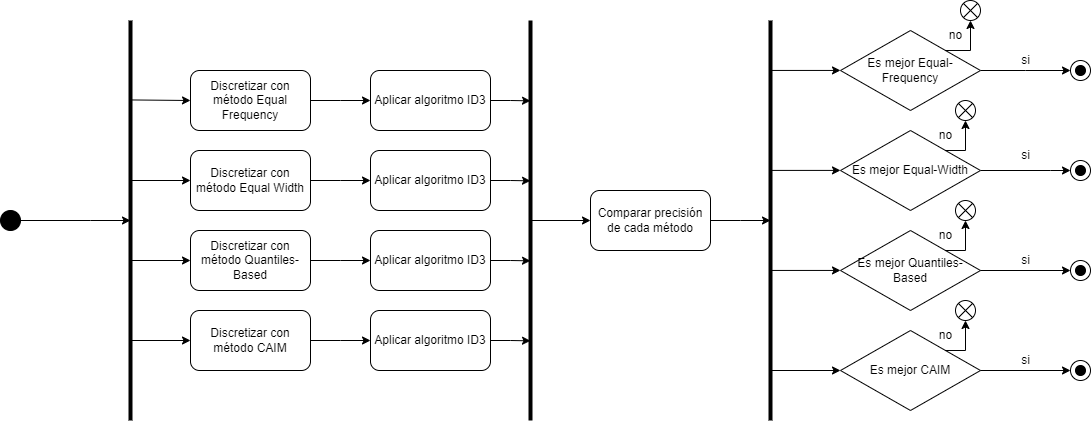

The diagram above was exported from draw.io. Its source (the exported page's mxGraphModel, read from the mxfile embedded in the PNG):
<mxGraphModel dx="1760" dy="810" grid="1" gridSize="10" guides="1" tooltips="1" connect="1" arrows="1" fold="1" page="1" pageScale="1" pageWidth="827" pageHeight="1169" math="0" shadow="0">
  <root>
    <mxCell id="WIyWlLk6GJQsqaUBKTNV-0" />
    <mxCell id="WIyWlLk6GJQsqaUBKTNV-1" parent="WIyWlLk6GJQsqaUBKTNV-0" />
    <mxCell id="VL9bm0JoQDfGjpgvUQN5-3" style="edgeStyle=orthogonalEdgeStyle;rounded=0;orthogonalLoop=1;jettySize=auto;html=1;" edge="1" parent="WIyWlLk6GJQsqaUBKTNV-1" source="VL9bm0JoQDfGjpgvUQN5-1">
      <mxGeometry relative="1" as="geometry">
        <mxPoint x="140" y="400" as="targetPoint" />
        <Array as="points">
          <mxPoint x="100" y="400" />
          <mxPoint x="100" y="400" />
        </Array>
      </mxGeometry>
    </mxCell>
    <mxCell id="VL9bm0JoQDfGjpgvUQN5-1" value="" style="ellipse;whiteSpace=wrap;html=1;aspect=fixed;strokeColor=#000000;fillColor=#000000;" vertex="1" parent="WIyWlLk6GJQsqaUBKTNV-1">
      <mxGeometry x="10" y="390" width="20" height="20" as="geometry" />
    </mxCell>
    <mxCell id="VL9bm0JoQDfGjpgvUQN5-2" value="" style="endArrow=none;html=1;rounded=0;strokeWidth=4;" edge="1" parent="WIyWlLk6GJQsqaUBKTNV-1">
      <mxGeometry width="50" height="50" relative="1" as="geometry">
        <mxPoint x="140" y="600" as="sourcePoint" />
        <mxPoint x="140" y="200" as="targetPoint" />
      </mxGeometry>
    </mxCell>
    <mxCell id="VL9bm0JoQDfGjpgvUQN5-5" value="" style="endArrow=classic;html=1;rounded=0;" edge="1" parent="WIyWlLk6GJQsqaUBKTNV-1">
      <mxGeometry width="50" height="50" relative="1" as="geometry">
        <mxPoint x="140" y="360" as="sourcePoint" />
        <mxPoint x="200" y="360" as="targetPoint" />
      </mxGeometry>
    </mxCell>
    <mxCell id="VL9bm0JoQDfGjpgvUQN5-6" value="" style="endArrow=classic;html=1;rounded=0;" edge="1" parent="WIyWlLk6GJQsqaUBKTNV-1">
      <mxGeometry width="50" height="50" relative="1" as="geometry">
        <mxPoint x="140" y="440" as="sourcePoint" />
        <mxPoint x="200" y="440" as="targetPoint" />
      </mxGeometry>
    </mxCell>
    <mxCell id="VL9bm0JoQDfGjpgvUQN5-7" value="" style="endArrow=classic;html=1;rounded=0;" edge="1" parent="WIyWlLk6GJQsqaUBKTNV-1">
      <mxGeometry width="50" height="50" relative="1" as="geometry">
        <mxPoint x="140" y="520" as="sourcePoint" />
        <mxPoint x="200" y="520" as="targetPoint" />
      </mxGeometry>
    </mxCell>
    <mxCell id="VL9bm0JoQDfGjpgvUQN5-15" style="edgeStyle=orthogonalEdgeStyle;rounded=0;orthogonalLoop=1;jettySize=auto;html=1;exitX=1;exitY=0.5;exitDx=0;exitDy=0;" edge="1" parent="WIyWlLk6GJQsqaUBKTNV-1" source="VL9bm0JoQDfGjpgvUQN5-9">
      <mxGeometry relative="1" as="geometry">
        <mxPoint x="380" y="280" as="targetPoint" />
      </mxGeometry>
    </mxCell>
    <mxCell id="VL9bm0JoQDfGjpgvUQN5-9" value="Discretizar con método Equal Frequency" style="rounded=1;whiteSpace=wrap;html=1;" vertex="1" parent="WIyWlLk6GJQsqaUBKTNV-1">
      <mxGeometry x="200" y="250" width="120" height="60" as="geometry" />
    </mxCell>
    <mxCell id="VL9bm0JoQDfGjpgvUQN5-16" style="edgeStyle=orthogonalEdgeStyle;rounded=0;orthogonalLoop=1;jettySize=auto;html=1;exitX=1;exitY=0.5;exitDx=0;exitDy=0;" edge="1" parent="WIyWlLk6GJQsqaUBKTNV-1" source="VL9bm0JoQDfGjpgvUQN5-10">
      <mxGeometry relative="1" as="geometry">
        <mxPoint x="380" y="360" as="targetPoint" />
      </mxGeometry>
    </mxCell>
    <mxCell id="VL9bm0JoQDfGjpgvUQN5-10" value="Discretizar con método Equal Width" style="rounded=1;whiteSpace=wrap;html=1;" vertex="1" parent="WIyWlLk6GJQsqaUBKTNV-1">
      <mxGeometry x="200" y="330" width="120" height="60" as="geometry" />
    </mxCell>
    <mxCell id="VL9bm0JoQDfGjpgvUQN5-17" style="edgeStyle=orthogonalEdgeStyle;rounded=0;orthogonalLoop=1;jettySize=auto;html=1;exitX=1;exitY=0.5;exitDx=0;exitDy=0;" edge="1" parent="WIyWlLk6GJQsqaUBKTNV-1" source="VL9bm0JoQDfGjpgvUQN5-24">
      <mxGeometry relative="1" as="geometry">
        <mxPoint x="380" y="440" as="targetPoint" />
        <mxPoint x="380" y="440" as="sourcePoint" />
      </mxGeometry>
    </mxCell>
    <mxCell id="VL9bm0JoQDfGjpgvUQN5-18" style="edgeStyle=orthogonalEdgeStyle;rounded=0;orthogonalLoop=1;jettySize=auto;html=1;exitX=1;exitY=0.5;exitDx=0;exitDy=0;" edge="1" parent="WIyWlLk6GJQsqaUBKTNV-1" source="VL9bm0JoQDfGjpgvUQN5-23">
      <mxGeometry relative="1" as="geometry">
        <mxPoint x="380" y="520" as="targetPoint" />
        <mxPoint x="380" y="520" as="sourcePoint" />
      </mxGeometry>
    </mxCell>
    <mxCell id="VL9bm0JoQDfGjpgvUQN5-14" value="" style="endArrow=none;html=1;rounded=0;strokeWidth=4;" edge="1" parent="WIyWlLk6GJQsqaUBKTNV-1">
      <mxGeometry width="50" height="50" relative="1" as="geometry">
        <mxPoint x="540" y="600" as="sourcePoint" />
        <mxPoint x="540" y="200" as="targetPoint" />
      </mxGeometry>
    </mxCell>
    <mxCell id="VL9bm0JoQDfGjpgvUQN5-20" value="" style="endArrow=classic;html=1;rounded=0;" edge="1" parent="WIyWlLk6GJQsqaUBKTNV-1">
      <mxGeometry width="50" height="50" relative="1" as="geometry">
        <mxPoint x="140" y="279.44" as="sourcePoint" />
        <mxPoint x="200" y="280" as="targetPoint" />
      </mxGeometry>
    </mxCell>
    <mxCell id="VL9bm0JoQDfGjpgvUQN5-23" value="Discretizar con método CAIM" style="rounded=1;whiteSpace=wrap;html=1;" vertex="1" parent="WIyWlLk6GJQsqaUBKTNV-1">
      <mxGeometry x="200" y="490" width="120" height="60" as="geometry" />
    </mxCell>
    <mxCell id="VL9bm0JoQDfGjpgvUQN5-24" value="Discretizar con método Quantiles-Based" style="rounded=1;whiteSpace=wrap;html=1;" vertex="1" parent="WIyWlLk6GJQsqaUBKTNV-1">
      <mxGeometry x="200" y="410" width="120" height="60" as="geometry" />
    </mxCell>
    <mxCell id="VL9bm0JoQDfGjpgvUQN5-30" style="edgeStyle=orthogonalEdgeStyle;rounded=0;orthogonalLoop=1;jettySize=auto;html=1;exitX=1;exitY=0.5;exitDx=0;exitDy=0;" edge="1" parent="WIyWlLk6GJQsqaUBKTNV-1" source="VL9bm0JoQDfGjpgvUQN5-26">
      <mxGeometry relative="1" as="geometry">
        <mxPoint x="540" y="280.33333333333326" as="targetPoint" />
      </mxGeometry>
    </mxCell>
    <mxCell id="VL9bm0JoQDfGjpgvUQN5-26" value="Aplicar algoritmo ID3" style="rounded=1;whiteSpace=wrap;html=1;" vertex="1" parent="WIyWlLk6GJQsqaUBKTNV-1">
      <mxGeometry x="380" y="250" width="120" height="60" as="geometry" />
    </mxCell>
    <mxCell id="VL9bm0JoQDfGjpgvUQN5-31" style="edgeStyle=orthogonalEdgeStyle;rounded=0;orthogonalLoop=1;jettySize=auto;html=1;exitX=1;exitY=0.5;exitDx=0;exitDy=0;" edge="1" parent="WIyWlLk6GJQsqaUBKTNV-1" source="VL9bm0JoQDfGjpgvUQN5-27">
      <mxGeometry relative="1" as="geometry">
        <mxPoint x="540" y="360.33333333333326" as="targetPoint" />
      </mxGeometry>
    </mxCell>
    <mxCell id="VL9bm0JoQDfGjpgvUQN5-27" value="Aplicar algoritmo ID3" style="rounded=1;whiteSpace=wrap;html=1;" vertex="1" parent="WIyWlLk6GJQsqaUBKTNV-1">
      <mxGeometry x="380" y="330" width="120" height="60" as="geometry" />
    </mxCell>
    <mxCell id="VL9bm0JoQDfGjpgvUQN5-32" style="edgeStyle=orthogonalEdgeStyle;rounded=0;orthogonalLoop=1;jettySize=auto;html=1;exitX=1;exitY=0.5;exitDx=0;exitDy=0;" edge="1" parent="WIyWlLk6GJQsqaUBKTNV-1" source="VL9bm0JoQDfGjpgvUQN5-28">
      <mxGeometry relative="1" as="geometry">
        <mxPoint x="540" y="440.33333333333326" as="targetPoint" />
      </mxGeometry>
    </mxCell>
    <mxCell id="VL9bm0JoQDfGjpgvUQN5-28" value="Aplicar algoritmo ID3" style="rounded=1;whiteSpace=wrap;html=1;" vertex="1" parent="WIyWlLk6GJQsqaUBKTNV-1">
      <mxGeometry x="380" y="410" width="120" height="60" as="geometry" />
    </mxCell>
    <mxCell id="VL9bm0JoQDfGjpgvUQN5-33" style="edgeStyle=orthogonalEdgeStyle;rounded=0;orthogonalLoop=1;jettySize=auto;html=1;exitX=1;exitY=0.5;exitDx=0;exitDy=0;" edge="1" parent="WIyWlLk6GJQsqaUBKTNV-1" source="VL9bm0JoQDfGjpgvUQN5-29">
      <mxGeometry relative="1" as="geometry">
        <mxPoint x="540" y="520.3333333333333" as="targetPoint" />
      </mxGeometry>
    </mxCell>
    <mxCell id="VL9bm0JoQDfGjpgvUQN5-29" value="Aplicar algoritmo ID3" style="rounded=1;whiteSpace=wrap;html=1;" vertex="1" parent="WIyWlLk6GJQsqaUBKTNV-1">
      <mxGeometry x="380" y="490" width="120" height="60" as="geometry" />
    </mxCell>
    <mxCell id="VL9bm0JoQDfGjpgvUQN5-34" value="" style="endArrow=classic;html=1;rounded=0;" edge="1" parent="WIyWlLk6GJQsqaUBKTNV-1">
      <mxGeometry width="50" height="50" relative="1" as="geometry">
        <mxPoint x="540" y="400" as="sourcePoint" />
        <mxPoint x="600" y="400" as="targetPoint" />
      </mxGeometry>
    </mxCell>
    <mxCell id="VL9bm0JoQDfGjpgvUQN5-99" style="edgeStyle=orthogonalEdgeStyle;rounded=0;orthogonalLoop=1;jettySize=auto;html=1;exitX=1;exitY=0.5;exitDx=0;exitDy=0;" edge="1" parent="WIyWlLk6GJQsqaUBKTNV-1" source="VL9bm0JoQDfGjpgvUQN5-35">
      <mxGeometry relative="1" as="geometry">
        <mxPoint x="780" y="400" as="targetPoint" />
      </mxGeometry>
    </mxCell>
    <mxCell id="VL9bm0JoQDfGjpgvUQN5-35" value="Comparar precisión de cada método" style="rounded=1;whiteSpace=wrap;html=1;" vertex="1" parent="WIyWlLk6GJQsqaUBKTNV-1">
      <mxGeometry x="600" y="370" width="120" height="60" as="geometry" />
    </mxCell>
    <mxCell id="VL9bm0JoQDfGjpgvUQN5-98" value="" style="endArrow=none;html=1;rounded=0;strokeWidth=4;" edge="1" parent="WIyWlLk6GJQsqaUBKTNV-1">
      <mxGeometry width="50" height="50" relative="1" as="geometry">
        <mxPoint x="780" y="600" as="sourcePoint" />
        <mxPoint x="780" y="200" as="targetPoint" />
      </mxGeometry>
    </mxCell>
    <mxCell id="VL9bm0JoQDfGjpgvUQN5-122" style="edgeStyle=orthogonalEdgeStyle;rounded=0;orthogonalLoop=1;jettySize=auto;html=1;exitX=1;exitY=0;exitDx=0;exitDy=0;entryX=0.5;entryY=1;entryDx=0;entryDy=0;" edge="1" parent="WIyWlLk6GJQsqaUBKTNV-1" source="VL9bm0JoQDfGjpgvUQN5-100" target="VL9bm0JoQDfGjpgvUQN5-111">
      <mxGeometry relative="1" as="geometry" />
    </mxCell>
    <mxCell id="VL9bm0JoQDfGjpgvUQN5-123" style="edgeStyle=orthogonalEdgeStyle;rounded=0;orthogonalLoop=1;jettySize=auto;html=1;exitX=1;exitY=0.5;exitDx=0;exitDy=0;" edge="1" parent="WIyWlLk6GJQsqaUBKTNV-1" source="VL9bm0JoQDfGjpgvUQN5-100">
      <mxGeometry relative="1" as="geometry">
        <mxPoint x="1080" y="250" as="targetPoint" />
      </mxGeometry>
    </mxCell>
    <mxCell id="VL9bm0JoQDfGjpgvUQN5-100" value="Es mejor Equal-Frequency" style="rhombus;whiteSpace=wrap;html=1;" vertex="1" parent="WIyWlLk6GJQsqaUBKTNV-1">
      <mxGeometry x="850" y="210" width="140" height="80" as="geometry" />
    </mxCell>
    <mxCell id="VL9bm0JoQDfGjpgvUQN5-132" style="edgeStyle=orthogonalEdgeStyle;rounded=0;orthogonalLoop=1;jettySize=auto;html=1;exitX=1;exitY=0.5;exitDx=0;exitDy=0;" edge="1" parent="WIyWlLk6GJQsqaUBKTNV-1" source="VL9bm0JoQDfGjpgvUQN5-101" target="VL9bm0JoQDfGjpgvUQN5-133">
      <mxGeometry relative="1" as="geometry">
        <mxPoint x="1080" y="350" as="targetPoint" />
        <Array as="points">
          <mxPoint x="1060" y="350" />
          <mxPoint x="1060" y="350" />
        </Array>
      </mxGeometry>
    </mxCell>
    <mxCell id="VL9bm0JoQDfGjpgvUQN5-101" value="Es mejor Equal-Width" style="rhombus;whiteSpace=wrap;html=1;" vertex="1" parent="WIyWlLk6GJQsqaUBKTNV-1">
      <mxGeometry x="850" y="310" width="140" height="80" as="geometry" />
    </mxCell>
    <mxCell id="VL9bm0JoQDfGjpgvUQN5-139" style="edgeStyle=orthogonalEdgeStyle;rounded=0;orthogonalLoop=1;jettySize=auto;html=1;exitX=1;exitY=0.5;exitDx=0;exitDy=0;entryX=0;entryY=0.5;entryDx=0;entryDy=0;" edge="1" parent="WIyWlLk6GJQsqaUBKTNV-1" source="VL9bm0JoQDfGjpgvUQN5-102" target="VL9bm0JoQDfGjpgvUQN5-135">
      <mxGeometry relative="1" as="geometry" />
    </mxCell>
    <mxCell id="VL9bm0JoQDfGjpgvUQN5-102" value="Es mejor Quantiles-Based" style="rhombus;whiteSpace=wrap;html=1;" vertex="1" parent="WIyWlLk6GJQsqaUBKTNV-1">
      <mxGeometry x="850" y="410" width="140" height="80" as="geometry" />
    </mxCell>
    <mxCell id="VL9bm0JoQDfGjpgvUQN5-103" value="Es mejor CAIM" style="rhombus;whiteSpace=wrap;html=1;" vertex="1" parent="WIyWlLk6GJQsqaUBKTNV-1">
      <mxGeometry x="850" y="510" width="140" height="80" as="geometry" />
    </mxCell>
    <mxCell id="VL9bm0JoQDfGjpgvUQN5-105" value="" style="endArrow=classic;html=1;rounded=0;" edge="1" parent="WIyWlLk6GJQsqaUBKTNV-1">
      <mxGeometry width="50" height="50" relative="1" as="geometry">
        <mxPoint x="780" y="550" as="sourcePoint" />
        <mxPoint x="850" y="550" as="targetPoint" />
      </mxGeometry>
    </mxCell>
    <mxCell id="VL9bm0JoQDfGjpgvUQN5-106" value="" style="endArrow=classic;html=1;rounded=0;" edge="1" parent="WIyWlLk6GJQsqaUBKTNV-1">
      <mxGeometry width="50" height="50" relative="1" as="geometry">
        <mxPoint x="780" y="449.94" as="sourcePoint" />
        <mxPoint x="850" y="449.94" as="targetPoint" />
      </mxGeometry>
    </mxCell>
    <mxCell id="VL9bm0JoQDfGjpgvUQN5-107" value="" style="endArrow=classic;html=1;rounded=0;" edge="1" parent="WIyWlLk6GJQsqaUBKTNV-1">
      <mxGeometry width="50" height="50" relative="1" as="geometry">
        <mxPoint x="780" y="349.91" as="sourcePoint" />
        <mxPoint x="850" y="349.91" as="targetPoint" />
      </mxGeometry>
    </mxCell>
    <mxCell id="VL9bm0JoQDfGjpgvUQN5-108" value="" style="endArrow=classic;html=1;rounded=0;" edge="1" parent="WIyWlLk6GJQsqaUBKTNV-1">
      <mxGeometry width="50" height="50" relative="1" as="geometry">
        <mxPoint x="780" y="249.94" as="sourcePoint" />
        <mxPoint x="850" y="249.94" as="targetPoint" />
      </mxGeometry>
    </mxCell>
    <mxCell id="VL9bm0JoQDfGjpgvUQN5-111" value="" style="shape=sumEllipse;perimeter=ellipsePerimeter;whiteSpace=wrap;html=1;backgroundOutline=1;" vertex="1" parent="WIyWlLk6GJQsqaUBKTNV-1">
      <mxGeometry x="970" y="180" width="20" height="20" as="geometry" />
    </mxCell>
    <mxCell id="VL9bm0JoQDfGjpgvUQN5-112" style="edgeStyle=orthogonalEdgeStyle;rounded=0;orthogonalLoop=1;jettySize=auto;html=1;exitX=1;exitY=0;exitDx=0;exitDy=0;" edge="1" parent="WIyWlLk6GJQsqaUBKTNV-1" source="VL9bm0JoQDfGjpgvUQN5-101">
      <mxGeometry relative="1" as="geometry">
        <mxPoint x="975" y="300" as="targetPoint" />
        <mxPoint x="975" y="340" as="sourcePoint" />
      </mxGeometry>
    </mxCell>
    <mxCell id="VL9bm0JoQDfGjpgvUQN5-113" value="" style="shape=sumEllipse;perimeter=ellipsePerimeter;whiteSpace=wrap;html=1;backgroundOutline=1;" vertex="1" parent="WIyWlLk6GJQsqaUBKTNV-1">
      <mxGeometry x="965" y="280" width="20" height="20" as="geometry" />
    </mxCell>
    <mxCell id="VL9bm0JoQDfGjpgvUQN5-114" style="edgeStyle=orthogonalEdgeStyle;rounded=0;orthogonalLoop=1;jettySize=auto;html=1;exitX=1;exitY=0;exitDx=0;exitDy=0;" edge="1" parent="WIyWlLk6GJQsqaUBKTNV-1">
      <mxGeometry relative="1" as="geometry">
        <mxPoint x="975" y="400" as="targetPoint" />
        <mxPoint x="955" y="430" as="sourcePoint" />
      </mxGeometry>
    </mxCell>
    <mxCell id="VL9bm0JoQDfGjpgvUQN5-115" value="" style="shape=sumEllipse;perimeter=ellipsePerimeter;whiteSpace=wrap;html=1;backgroundOutline=1;" vertex="1" parent="WIyWlLk6GJQsqaUBKTNV-1">
      <mxGeometry x="965" y="380" width="20" height="20" as="geometry" />
    </mxCell>
    <mxCell id="VL9bm0JoQDfGjpgvUQN5-116" style="edgeStyle=orthogonalEdgeStyle;rounded=0;orthogonalLoop=1;jettySize=auto;html=1;exitX=1;exitY=0;exitDx=0;exitDy=0;" edge="1" parent="WIyWlLk6GJQsqaUBKTNV-1">
      <mxGeometry relative="1" as="geometry">
        <mxPoint x="975" y="500" as="targetPoint" />
        <mxPoint x="955" y="530" as="sourcePoint" />
      </mxGeometry>
    </mxCell>
    <mxCell id="VL9bm0JoQDfGjpgvUQN5-117" value="" style="shape=sumEllipse;perimeter=ellipsePerimeter;whiteSpace=wrap;html=1;backgroundOutline=1;" vertex="1" parent="WIyWlLk6GJQsqaUBKTNV-1">
      <mxGeometry x="965" y="480" width="20" height="20" as="geometry" />
    </mxCell>
    <mxCell id="VL9bm0JoQDfGjpgvUQN5-118" value="no" style="text;html=1;align=center;verticalAlign=middle;resizable=0;points=[];autosize=1;strokeColor=none;fillColor=none;" vertex="1" parent="WIyWlLk6GJQsqaUBKTNV-1">
      <mxGeometry x="945" y="200" width="40" height="30" as="geometry" />
    </mxCell>
    <mxCell id="VL9bm0JoQDfGjpgvUQN5-119" value="no" style="text;html=1;align=center;verticalAlign=middle;resizable=0;points=[];autosize=1;strokeColor=none;fillColor=none;" vertex="1" parent="WIyWlLk6GJQsqaUBKTNV-1">
      <mxGeometry x="935" y="300" width="40" height="30" as="geometry" />
    </mxCell>
    <mxCell id="VL9bm0JoQDfGjpgvUQN5-120" value="no" style="text;html=1;align=center;verticalAlign=middle;resizable=0;points=[];autosize=1;strokeColor=none;fillColor=none;" vertex="1" parent="WIyWlLk6GJQsqaUBKTNV-1">
      <mxGeometry x="935" y="400" width="40" height="30" as="geometry" />
    </mxCell>
    <mxCell id="VL9bm0JoQDfGjpgvUQN5-121" value="no" style="text;html=1;align=center;verticalAlign=middle;resizable=0;points=[];autosize=1;strokeColor=none;fillColor=none;" vertex="1" parent="WIyWlLk6GJQsqaUBKTNV-1">
      <mxGeometry x="935" y="500" width="40" height="30" as="geometry" />
    </mxCell>
    <mxCell id="VL9bm0JoQDfGjpgvUQN5-124" value="si" style="text;html=1;align=center;verticalAlign=middle;resizable=0;points=[];autosize=1;strokeColor=none;fillColor=none;" vertex="1" parent="WIyWlLk6GJQsqaUBKTNV-1">
      <mxGeometry x="1020" y="225" width="30" height="30" as="geometry" />
    </mxCell>
    <mxCell id="VL9bm0JoQDfGjpgvUQN5-127" value="" style="ellipse;whiteSpace=wrap;html=1;aspect=fixed;fillColor=default;" vertex="1" parent="WIyWlLk6GJQsqaUBKTNV-1">
      <mxGeometry x="1080" y="240" width="20" height="20" as="geometry" />
    </mxCell>
    <mxCell id="VL9bm0JoQDfGjpgvUQN5-128" value="" style="ellipse;whiteSpace=wrap;html=1;aspect=fixed;strokeColor=#000000;fillColor=#000000;" vertex="1" parent="WIyWlLk6GJQsqaUBKTNV-1">
      <mxGeometry x="1085" y="245" width="10" height="10" as="geometry" />
    </mxCell>
    <mxCell id="VL9bm0JoQDfGjpgvUQN5-133" value="" style="ellipse;whiteSpace=wrap;html=1;aspect=fixed;fillColor=default;" vertex="1" parent="WIyWlLk6GJQsqaUBKTNV-1">
      <mxGeometry x="1080" y="340" width="20" height="20" as="geometry" />
    </mxCell>
    <mxCell id="VL9bm0JoQDfGjpgvUQN5-129" value="si" style="text;html=1;align=center;verticalAlign=middle;resizable=0;points=[];autosize=1;strokeColor=none;fillColor=none;" vertex="1" parent="WIyWlLk6GJQsqaUBKTNV-1">
      <mxGeometry x="1020" y="320" width="30" height="30" as="geometry" />
    </mxCell>
    <mxCell id="VL9bm0JoQDfGjpgvUQN5-134" value="" style="ellipse;whiteSpace=wrap;html=1;aspect=fixed;strokeColor=#000000;fillColor=#000000;" vertex="1" parent="WIyWlLk6GJQsqaUBKTNV-1">
      <mxGeometry x="1085" y="345" width="10" height="10" as="geometry" />
    </mxCell>
    <mxCell id="VL9bm0JoQDfGjpgvUQN5-135" value="" style="ellipse;whiteSpace=wrap;html=1;aspect=fixed;fillColor=default;" vertex="1" parent="WIyWlLk6GJQsqaUBKTNV-1">
      <mxGeometry x="1080" y="440" width="20" height="20" as="geometry" />
    </mxCell>
    <mxCell id="VL9bm0JoQDfGjpgvUQN5-136" value="" style="ellipse;whiteSpace=wrap;html=1;aspect=fixed;strokeColor=#000000;fillColor=#000000;" vertex="1" parent="WIyWlLk6GJQsqaUBKTNV-1">
      <mxGeometry x="1085" y="445" width="10" height="10" as="geometry" />
    </mxCell>
    <mxCell id="VL9bm0JoQDfGjpgvUQN5-137" value="" style="ellipse;whiteSpace=wrap;html=1;aspect=fixed;fillColor=default;" vertex="1" parent="WIyWlLk6GJQsqaUBKTNV-1">
      <mxGeometry x="1080" y="540" width="20" height="20" as="geometry" />
    </mxCell>
    <mxCell id="VL9bm0JoQDfGjpgvUQN5-138" value="" style="ellipse;whiteSpace=wrap;html=1;aspect=fixed;strokeColor=#000000;fillColor=#000000;" vertex="1" parent="WIyWlLk6GJQsqaUBKTNV-1">
      <mxGeometry x="1085" y="545" width="10" height="10" as="geometry" />
    </mxCell>
    <mxCell id="VL9bm0JoQDfGjpgvUQN5-141" value="si" style="text;html=1;align=center;verticalAlign=middle;resizable=0;points=[];autosize=1;strokeColor=none;fillColor=none;" vertex="1" parent="WIyWlLk6GJQsqaUBKTNV-1">
      <mxGeometry x="1020" y="425" width="30" height="30" as="geometry" />
    </mxCell>
    <mxCell id="VL9bm0JoQDfGjpgvUQN5-143" value="" style="edgeStyle=orthogonalEdgeStyle;rounded=0;orthogonalLoop=1;jettySize=auto;html=1;exitX=1;exitY=0.5;exitDx=0;exitDy=0;entryX=0;entryY=0.5;entryDx=0;entryDy=0;" edge="1" parent="WIyWlLk6GJQsqaUBKTNV-1" source="VL9bm0JoQDfGjpgvUQN5-103" target="VL9bm0JoQDfGjpgvUQN5-137">
      <mxGeometry relative="1" as="geometry">
        <mxPoint x="990" y="550" as="sourcePoint" />
        <mxPoint x="1080" y="550" as="targetPoint" />
      </mxGeometry>
    </mxCell>
    <mxCell id="VL9bm0JoQDfGjpgvUQN5-142" value="si" style="text;html=1;align=center;verticalAlign=middle;resizable=0;points=[];autosize=1;strokeColor=none;fillColor=none;" vertex="1" parent="WIyWlLk6GJQsqaUBKTNV-1">
      <mxGeometry x="1020" y="525" width="30" height="30" as="geometry" />
    </mxCell>
  </root>
</mxGraphModel>